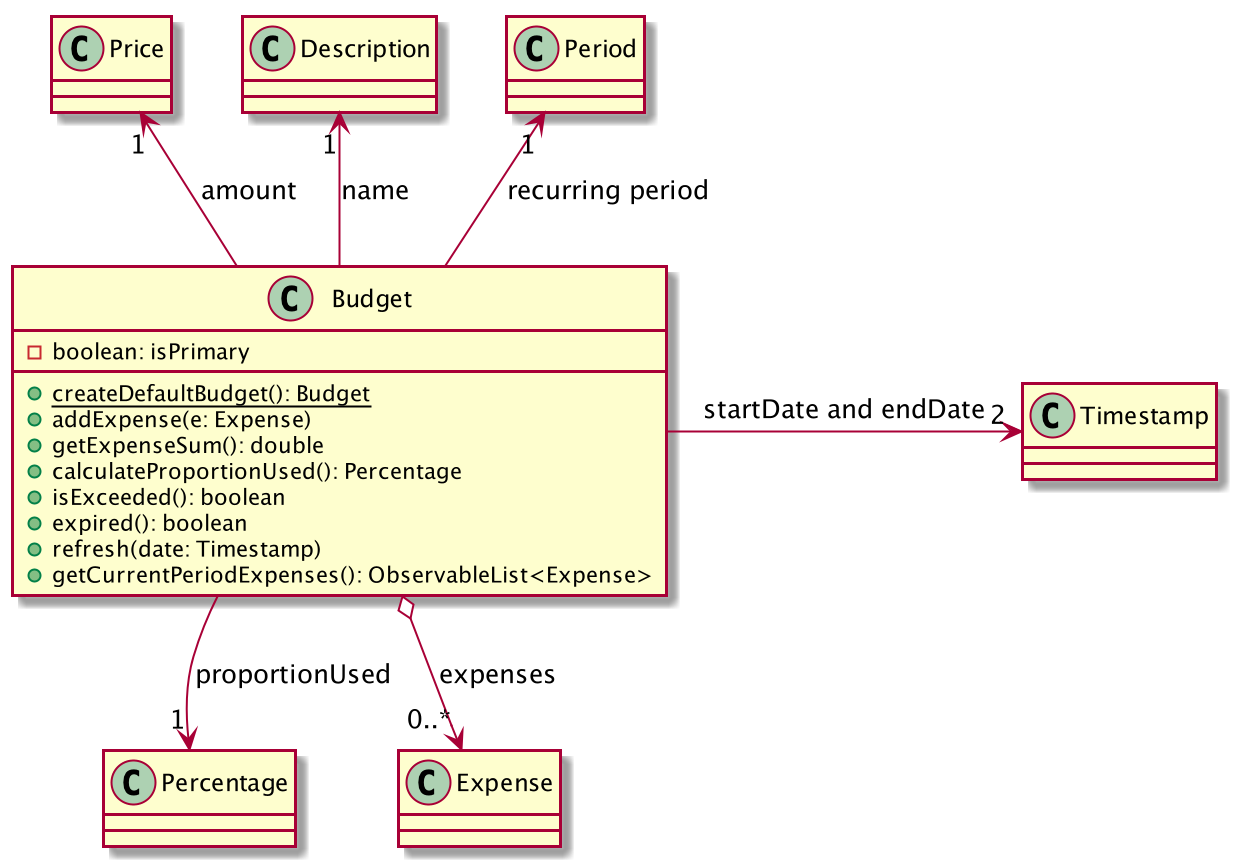

The diagram above was rendered by PlantUML. Its source (embedded in the PNG):
@startuml

class Budget {
-boolean: isPrimary
+{static} createDefaultBudget(): Budget
+addExpense(e: Expense)
+getExpenseSum(): double
+calculateProportionUsed(): Percentage
+isExceeded(): boolean
+expired(): boolean
+refresh(date: Timestamp)
+getCurrentPeriodExpenses(): ObservableList<Expense>
}

Budget -right-> "2" Timestamp : startDate and endDate
Budget -up-> "1" Period : recurring period
Budget -up-> "1" Description : name
Budget -up-> "1" Price : amount
Budget --> "1" Percentage : proportionUsed
Budget o-down-> "0..*" Expense : expenses

@enduml